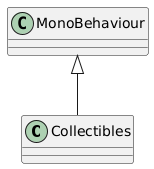

The diagram above was rendered by PlantUML. Its source (embedded in the PNG):
@startuml
class Collectibles {
}
MonoBehaviour <|-- Collectibles
@enduml